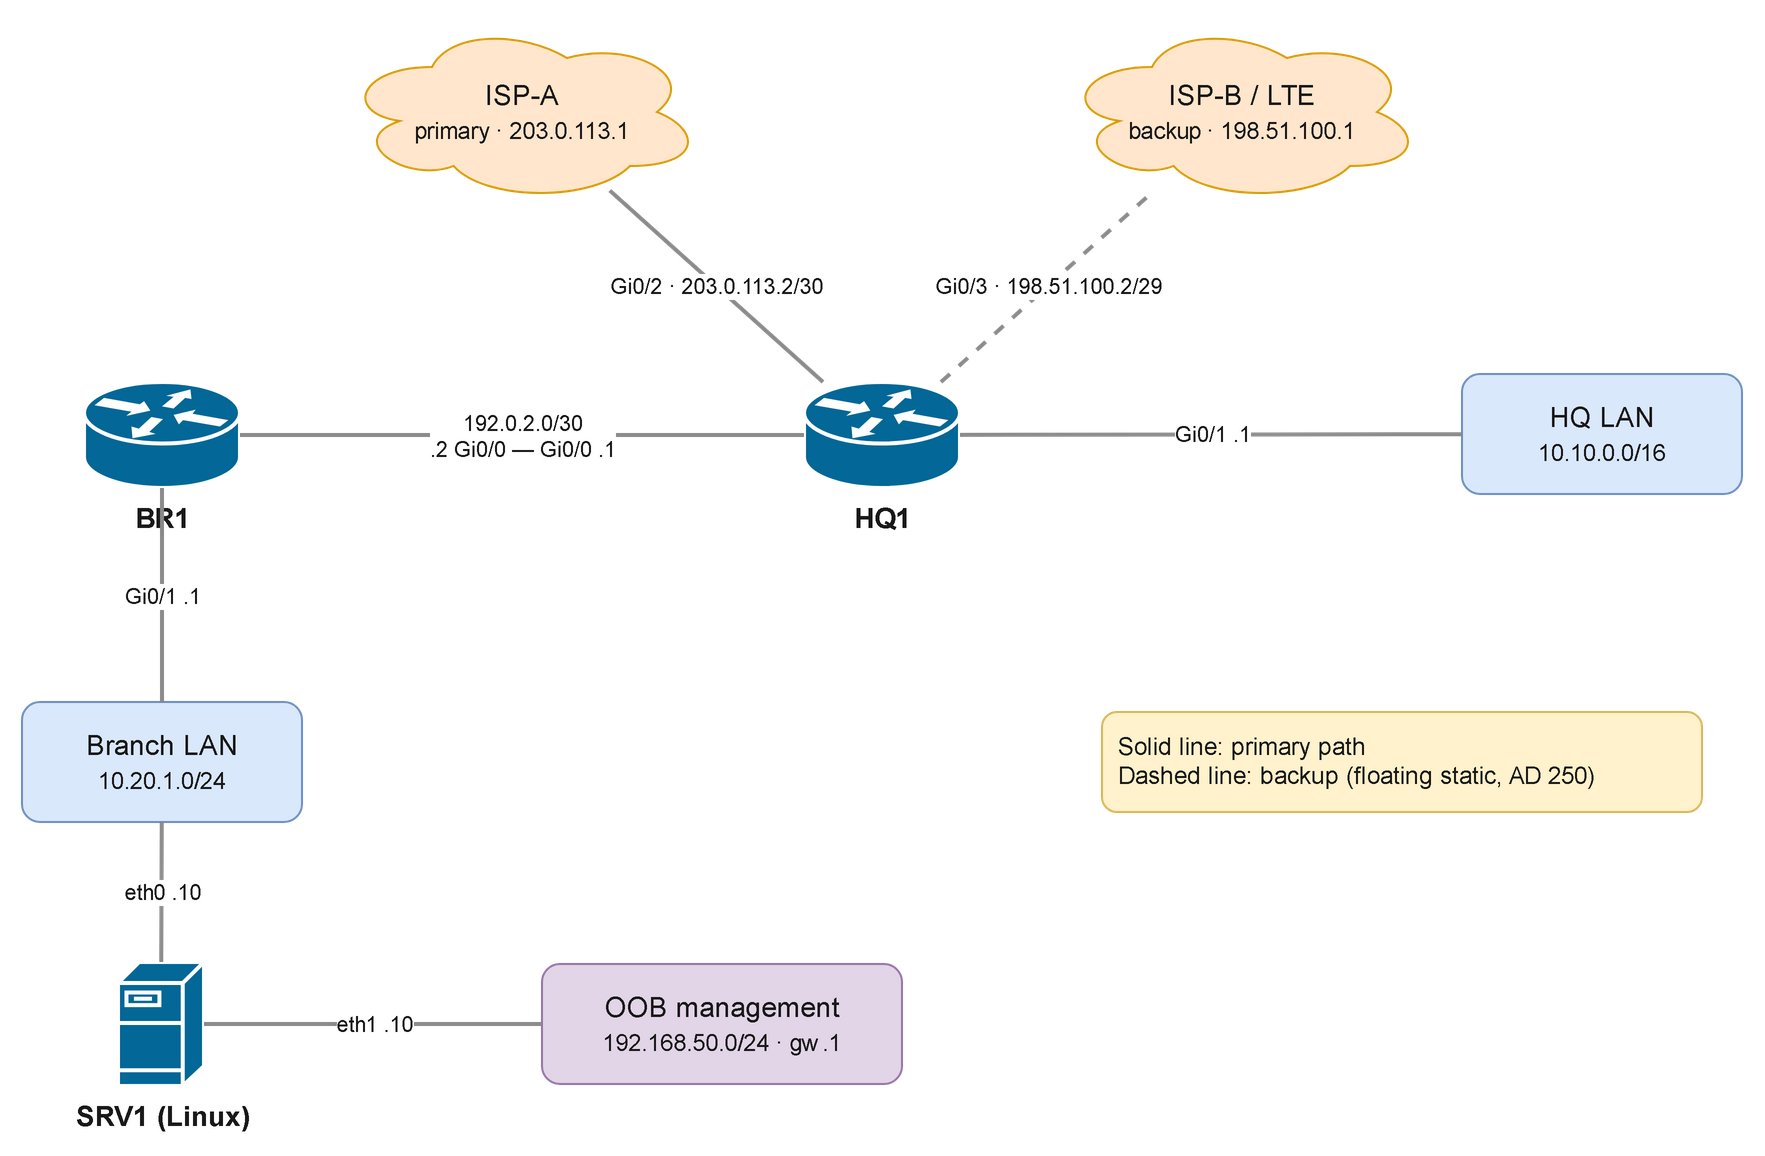

The diagram above was exported from draw.io. Its source (the exported page's mxGraphModel, read from the mxfile embedded in the PNG):
<mxGraphModel grid="0" page="0" background="none">
  <root>
    <mxCell id="0" />
    <mxCell id="1" parent="0" />
    <mxCell id="ispa" value="ISP-A&lt;br&gt;&lt;small&gt;primary · 203.0.113.1&lt;/small&gt;" style="ellipse;shape=cloud;whiteSpace=wrap;html=1;fillColor=#ffe6cc;strokeColor=#d79b00;fontColor=#1a1a1a;fontSize=14;" vertex="1" parent="1">
      <mxGeometry x="200" y="40" width="180" height="90" as="geometry" />
    </mxCell>
    <mxCell id="ispb" value="ISP-B / LTE&lt;br&gt;&lt;small&gt;backup · 198.51.100.1&lt;/small&gt;" style="ellipse;shape=cloud;whiteSpace=wrap;html=1;fillColor=#ffe6cc;strokeColor=#d79b00;fontColor=#1a1a1a;fontSize=14;" vertex="1" parent="1">
      <mxGeometry x="560" y="40" width="180" height="90" as="geometry" />
    </mxCell>
    <mxCell id="hq1" value="HQ1" style="strokeColor=#ffffff;sketch=0;html=1;pointerEvents=1;dashed=0;fillColor=#036897;strokeWidth=2;verticalLabelPosition=bottom;verticalAlign=top;align=center;outlineConnect=0;shape=mxgraph.cisco.routers.router;fontSize=14;fontStyle=1;fontColor=#1a1a1a;labelBackgroundColor=#ffffff;" vertex="1" parent="1">
      <mxGeometry x="431" y="220" width="78" height="53" as="geometry" />
    </mxCell>
    <mxCell id="br1" value="BR1" style="strokeColor=#ffffff;sketch=0;html=1;pointerEvents=1;dashed=0;fillColor=#036897;strokeWidth=2;verticalLabelPosition=bottom;verticalAlign=top;align=center;outlineConnect=0;shape=mxgraph.cisco.routers.router;fontSize=14;fontStyle=1;fontColor=#1a1a1a;labelBackgroundColor=#ffffff;" vertex="1" parent="1">
      <mxGeometry x="71" y="220" width="78" height="53" as="geometry" />
    </mxCell>
    <mxCell id="hqlan" value="HQ LAN&lt;br&gt;&lt;small&gt;10.10.0.0/16&lt;/small&gt;" style="rounded=1;whiteSpace=wrap;html=1;fillColor=#dae8fc;strokeColor=#6c8ebf;fontColor=#1a1a1a;fontSize=14;" vertex="1" parent="1">
      <mxGeometry x="760" y="216" width="140" height="60" as="geometry" />
    </mxCell>
    <mxCell id="brlan" value="Branch LAN&lt;br&gt;&lt;small&gt;10.20.1.0/24&lt;/small&gt;" style="rounded=1;whiteSpace=wrap;html=1;fillColor=#dae8fc;strokeColor=#6c8ebf;fontColor=#1a1a1a;fontSize=14;" vertex="1" parent="1">
      <mxGeometry x="40" y="380" width="140" height="60" as="geometry" />
    </mxCell>
    <mxCell id="srv1" value="SRV1 (Linux)" style="shape=mxgraph.cisco.servers.fileserver;html=1;pointerEvents=1;dashed=0;fillColor=#036897;strokeColor=#ffffff;strokeWidth=2;verticalLabelPosition=bottom;verticalAlign=top;align=center;outlineConnect=0;fontSize=14;fontStyle=1;fontColor=#1a1a1a;labelBackgroundColor=#ffffff;" vertex="1" parent="1">
      <mxGeometry x="88" y="510" width="43" height="62" as="geometry" />
    </mxCell>
    <mxCell id="mgmt" value="OOB management&lt;br&gt;&lt;small&gt;192.168.50.0/24 · gw .1&lt;/small&gt;" style="rounded=1;whiteSpace=wrap;html=1;fillColor=#e1d5e7;strokeColor=#9673a6;fontColor=#1a1a1a;fontSize=14;" vertex="1" parent="1">
      <mxGeometry x="300" y="511" width="180" height="60" as="geometry" />
    </mxCell>
    <mxCell id="legend" value="Solid line: primary path&lt;br&gt;Dashed line: backup (floating static, AD 250)" style="text;html=1;align=left;verticalAlign=middle;whiteSpace=wrap;fillColor=#fff2cc;strokeColor=#d6b656;fontColor=#1a1a1a;fontSize=12;spacingLeft=6;rounded=1;" vertex="1" parent="1">
      <mxGeometry x="580" y="385" width="300" height="50" as="geometry" />
    </mxCell>
    <mxCell id="e1" value="Gi0/2 · 203.0.113.2/30" style="endArrow=none;html=1;strokeWidth=2;strokeColor=#8a8a8a;fontColor=#1a1a1a;labelBackgroundColor=#ffffff;" edge="1" source="hq1" target="ispa" parent="1">
      <mxGeometry relative="1" as="geometry" />
    </mxCell>
    <mxCell id="e2" value="Gi0/3 · 198.51.100.2/29" style="endArrow=none;html=1;strokeWidth=2;dashed=1;strokeColor=#8a8a8a;fontColor=#1a1a1a;labelBackgroundColor=#ffffff;" edge="1" source="hq1" target="ispb" parent="1">
      <mxGeometry relative="1" as="geometry" />
    </mxCell>
    <mxCell id="e3" value="192.0.2.0/30&lt;br&gt;.2 Gi0/0 — Gi0/0 .1" style="endArrow=none;html=1;strokeWidth=2;strokeColor=#8a8a8a;fontColor=#1a1a1a;labelBackgroundColor=#ffffff;" edge="1" source="br1" target="hq1" parent="1">
      <mxGeometry relative="1" as="geometry" />
    </mxCell>
    <mxCell id="e4" value="Gi0/1 .1" style="endArrow=none;html=1;strokeWidth=2;strokeColor=#8a8a8a;fontColor=#1a1a1a;labelBackgroundColor=#ffffff;" edge="1" source="hq1" target="hqlan" parent="1">
      <mxGeometry relative="1" as="geometry" />
    </mxCell>
    <mxCell id="e5" value="Gi0/1 .1" style="endArrow=none;html=1;strokeWidth=2;strokeColor=#8a8a8a;fontColor=#1a1a1a;labelBackgroundColor=#ffffff;" edge="1" source="br1" target="brlan" parent="1">
      <mxGeometry relative="1" as="geometry" />
    </mxCell>
    <mxCell id="e6" value="eth0 .10" style="endArrow=none;html=1;strokeWidth=2;strokeColor=#8a8a8a;fontColor=#1a1a1a;labelBackgroundColor=#ffffff;" edge="1" source="brlan" target="srv1" parent="1">
      <mxGeometry relative="1" as="geometry" />
    </mxCell>
    <mxCell id="e7" value="eth1 .10" style="endArrow=none;html=1;strokeWidth=2;strokeColor=#8a8a8a;fontColor=#1a1a1a;labelBackgroundColor=#ffffff;" edge="1" source="srv1" target="mgmt" parent="1">
      <mxGeometry relative="1" as="geometry" />
    </mxCell>
  </root>
</mxGraphModel>